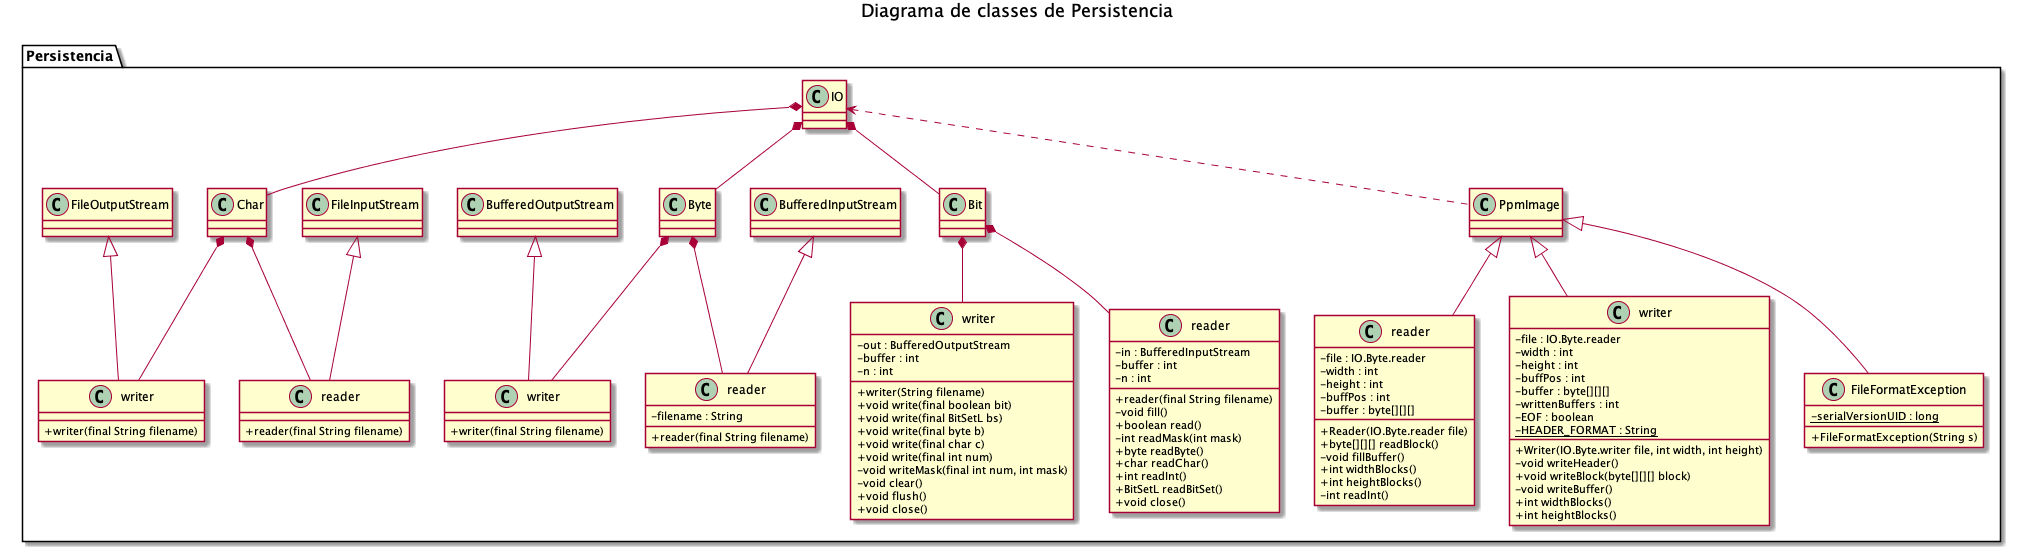

The diagram above was rendered by PlantUML. Its source (embedded in the PNG):
@startuml

skinparam classAttributeIconSize 0

title Diagrama de classes de Persistencia

package Persistencia {
    class IO {
    }
    class Char
    class readerChar as "reader" {
        +reader(final String filename)
    }
    class writerChar as "writer" {
        +writer(final String filename)
    }
    class Byte
    class readerByte as "reader" {
        -filename : String
        +reader(final String filename)
    }
    class writerByte as "writer" {
        +writer(final String filename)
    }
    class Bit
    class readerBit as "reader" {
        -in : BufferedInputStream
        -buffer : int
        -n : int
        +reader(final String filename)
        -void fill()
        +boolean read()
        -int readMask(int mask)
        +byte readByte()
        +char readChar()
        +int readInt()
        +BitSetL readBitSet()
        +void close()
    }
    class writerBit as "writer" {
        -out : BufferedOutputStream
        -buffer : int
        -n : int
        +writer(String filename)
        +void write(final boolean bit)
        +void write(final BitSetL bs)
        +void write(final byte b)
        +void write(final char c)
        +void write(final int num)
        -void writeMask(final int num, int mask)
        -void clear()
        +void flush()
        +void close()
    }
    class BufferedInputStream
    class BufferedOutputStream
    class FileInputStream
    class FileOutputStream

    class PpmImage
    class readerPpm as "reader" {
        -file : IO.Byte.reader
        -width : int
        -height : int
        -buffPos : int
        -buffer : byte[][][]
        +Reader(IO.Byte.reader file)
        +byte[][][] readBlock()
        -void fillBuffer()
        +int widthBlocks()
        +int heightBlocks()
        -int readInt()
    }
    class writerPpm as "writer" {
        -file : IO.Byte.reader
        -width : int
        -height : int
        -buffPos : int
        -buffer : byte[][][]
        -writtenBuffers : int
        -EOF : boolean
        {static}-HEADER_FORMAT : String
        +Writer(IO.Byte.writer file, int width, int height)
        -void writeHeader()
        +void writeBlock(byte[][][] block)
        -void writeBuffer()
        +int widthBlocks()
        +int heightBlocks()
    }
    class FileFormatException {
        {static}-serialVersionUID : long
        +FileFormatException(String s)
    }

    FileOutputStream <|-- writerChar
    FileInputStream <|-- readerChar
    BufferedOutputStream <|-- writerByte
    BufferedInputStream <|-- readerByte

    PpmImage <|-- readerPpm
    PpmImage <|-- writerPpm
    PpmImage <|-- FileFormatException

    IO <.. PpmImage

    IO *-- Char
    IO *-- Byte
    IO *-- Bit
    Char *-- writerChar
    Char *-- readerChar
    Byte *-- writerByte
    Byte *-- readerByte
    Bit *-- readerBit
    Bit *-- writerBit
}


@enduml